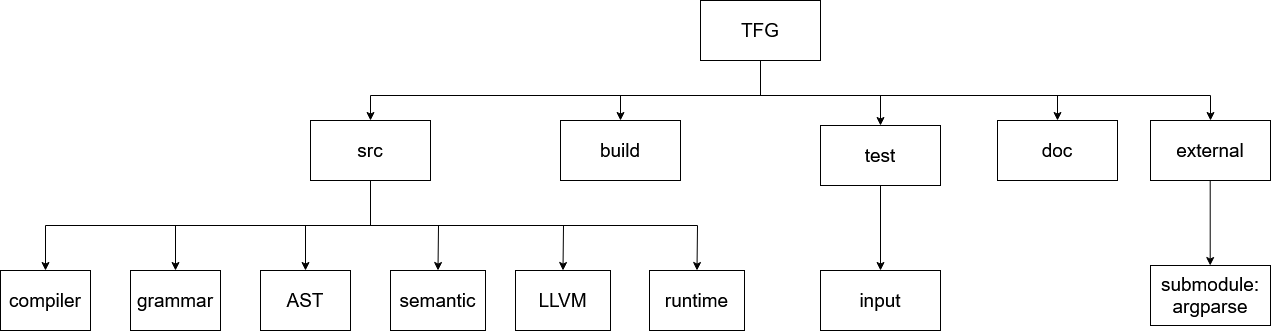

The diagram above was exported from draw.io. Its source (the exported page's mxGraphModel, read from the mxfile embedded in the PNG):
<mxGraphModel dx="2505" dy="884" grid="1" gridSize="10" guides="1" tooltips="1" connect="1" arrows="1" fold="1" page="1" pageScale="1" pageWidth="827" pageHeight="1169" math="0" shadow="0">
  <root>
    <mxCell id="0" />
    <mxCell id="1" parent="0" />
    <mxCell id="vRsuZeY3WgC5IFwxaYeb-1" parent="1" style="rounded=0;whiteSpace=wrap;html=1;fontSize=19;" value="TFG" vertex="1">
      <mxGeometry height="60" width="120" x="570" y="255" as="geometry" />
    </mxCell>
    <mxCell id="vRsuZeY3WgC5IFwxaYeb-2" parent="1" style="rounded=0;whiteSpace=wrap;html=1;fontSize=19;" value="src" vertex="1">
      <mxGeometry height="60" width="120" x="180" y="375" as="geometry" />
    </mxCell>
    <mxCell id="vRsuZeY3WgC5IFwxaYeb-3" parent="1" style="rounded=0;whiteSpace=wrap;html=1;fontSize=19;" value="build" vertex="1">
      <mxGeometry height="60" width="120" x="430" y="375" as="geometry" />
    </mxCell>
    <mxCell id="vRsuZeY3WgC5IFwxaYeb-4" parent="1" style="rounded=0;whiteSpace=wrap;html=1;fontSize=19;" value="grammar" vertex="1">
      <mxGeometry height="60" width="90" y="525" as="geometry" />
    </mxCell>
    <mxCell id="vRsuZeY3WgC5IFwxaYeb-6" parent="1" style="rounded=0;whiteSpace=wrap;html=1;fontSize=19;" value="AST" vertex="1">
      <mxGeometry height="60" width="90" x="130" y="525" as="geometry" />
    </mxCell>
    <mxCell id="vRsuZeY3WgC5IFwxaYeb-7" parent="1" style="rounded=0;whiteSpace=wrap;html=1;fontSize=19;" value="semantic" vertex="1">
      <mxGeometry height="60" width="95" x="260" y="525" as="geometry" />
    </mxCell>
    <mxCell id="vRsuZeY3WgC5IFwxaYeb-11" edge="1" parent="1" source="vRsuZeY3WgC5IFwxaYeb-2" style="endArrow=classic;html=1;rounded=0;exitX=0.5;exitY=1;exitDx=0;exitDy=0;entryX=0.5;entryY=0;entryDx=0;entryDy=0;fontSize=19;" target="vRsuZeY3WgC5IFwxaYeb-4" value="">
      <mxGeometry height="50" relative="1" width="50" as="geometry">
        <Array as="points">
          <mxPoint x="240" y="480" />
          <mxPoint x="45" y="480" />
        </Array>
        <mxPoint x="340" y="505" as="sourcePoint" />
        <mxPoint x="390" y="455" as="targetPoint" />
      </mxGeometry>
    </mxCell>
    <mxCell id="vRsuZeY3WgC5IFwxaYeb-12" edge="1" parent="1" source="vRsuZeY3WgC5IFwxaYeb-2" style="endArrow=classic;html=1;rounded=0;exitX=0.5;exitY=1;exitDx=0;exitDy=0;entryX=0.5;entryY=0;entryDx=0;entryDy=0;fontSize=19;" target="vRsuZeY3WgC5IFwxaYeb-6" value="">
      <mxGeometry height="50" relative="1" width="50" as="geometry">
        <Array as="points">
          <mxPoint x="240" y="480" />
          <mxPoint x="175" y="480" />
        </Array>
        <mxPoint x="330" y="495" as="sourcePoint" />
        <mxPoint x="380" y="445" as="targetPoint" />
      </mxGeometry>
    </mxCell>
    <mxCell id="vRsuZeY3WgC5IFwxaYeb-14" edge="1" parent="1" source="vRsuZeY3WgC5IFwxaYeb-1" style="endArrow=classic;html=1;rounded=0;exitX=0.5;exitY=1;exitDx=0;exitDy=0;entryX=0.5;entryY=0;entryDx=0;entryDy=0;fontSize=19;" target="vRsuZeY3WgC5IFwxaYeb-3" value="">
      <mxGeometry height="50" relative="1" width="50" as="geometry">
        <Array as="points">
          <mxPoint x="630" y="350" />
          <mxPoint x="490" y="350" />
        </Array>
        <mxPoint x="714" y="315" as="sourcePoint" />
        <mxPoint x="940" y="445" as="targetPoint" />
      </mxGeometry>
    </mxCell>
    <mxCell id="vRsuZeY3WgC5IFwxaYeb-15" edge="1" parent="1" source="vRsuZeY3WgC5IFwxaYeb-1" style="endArrow=classic;html=1;rounded=0;exitX=0.5;exitY=1;exitDx=0;exitDy=0;entryX=0.5;entryY=0;entryDx=0;entryDy=0;fontSize=19;" target="vRsuZeY3WgC5IFwxaYeb-2" value="">
      <mxGeometry height="50" relative="1" width="50" as="geometry">
        <Array as="points">
          <mxPoint x="630" y="350" />
          <mxPoint x="240" y="350" />
        </Array>
        <mxPoint x="714" y="315" as="sourcePoint" />
        <mxPoint x="530" y="275" as="targetPoint" />
      </mxGeometry>
    </mxCell>
    <mxCell id="vRsuZeY3WgC5IFwxaYeb-19" edge="1" parent="1" source="vRsuZeY3WgC5IFwxaYeb-1" style="endArrow=classic;html=1;rounded=0;exitX=0.5;exitY=1;exitDx=0;exitDy=0;entryX=0.5;entryY=0;entryDx=0;entryDy=0;fontSize=19;" target="vRsuZeY3WgC5IFwxaYeb-8" value="">
      <mxGeometry height="50" relative="1" width="50" as="geometry">
        <Array as="points">
          <mxPoint x="630" y="350" />
          <mxPoint x="750" y="350" />
        </Array>
        <mxPoint x="714" y="315" as="sourcePoint" />
        <mxPoint x="1170" y="535" as="targetPoint" />
      </mxGeometry>
    </mxCell>
    <mxCell id="vRsuZeY3WgC5IFwxaYeb-8" parent="1" style="rounded=0;whiteSpace=wrap;html=1;fontSize=19;" value="test" vertex="1">
      <mxGeometry height="60" width="120" x="690" y="380" as="geometry" />
    </mxCell>
    <mxCell id="EHaof_7wz3dqK86Q9UEc-1" parent="1" style="rounded=0;whiteSpace=wrap;html=1;fontSize=19;" value="doc" vertex="1">
      <mxGeometry height="60" width="120" x="867" y="375" as="geometry" />
    </mxCell>
    <mxCell id="EHaof_7wz3dqK86Q9UEc-2" edge="1" parent="1" source="vRsuZeY3WgC5IFwxaYeb-1" style="endArrow=classic;html=1;rounded=0;exitX=0.5;exitY=1;exitDx=0;exitDy=0;entryX=0.5;entryY=0;entryDx=0;entryDy=0;fontSize=19;" target="EHaof_7wz3dqK86Q9UEc-1" value="">
      <mxGeometry height="50" relative="1" width="50" as="geometry">
        <Array as="points">
          <mxPoint x="630" y="350" />
          <mxPoint x="927" y="350" />
        </Array>
        <mxPoint x="714" y="315" as="sourcePoint" />
        <mxPoint x="1431" y="340" as="targetPoint" />
      </mxGeometry>
    </mxCell>
    <mxCell id="EHaof_7wz3dqK86Q9UEc-3" parent="1" style="rounded=0;whiteSpace=wrap;html=1;fontSize=19;" value="LLVM" vertex="1">
      <mxGeometry height="60" width="95" x="385" y="525" as="geometry" />
    </mxCell>
    <mxCell id="EHaof_7wz3dqK86Q9UEc-4" edge="1" parent="1" style="endArrow=classic;html=1;rounded=0;fontSize=19;entryX=0.5;entryY=0;entryDx=0;entryDy=0;" target="EHaof_7wz3dqK86Q9UEc-3" value="">
      <mxGeometry height="50" relative="1" width="50" as="geometry">
        <Array as="points">
          <mxPoint x="240" y="480" />
          <mxPoint x="433" y="480" />
        </Array>
        <mxPoint x="240" y="440" as="sourcePoint" />
        <mxPoint x="530" y="530" as="targetPoint" />
      </mxGeometry>
    </mxCell>
    <mxCell id="vzzk6lHXQxNIdtREi2GA-1" parent="1" style="rounded=0;whiteSpace=wrap;html=1;fontSize=19;" value="compiler" vertex="1">
      <mxGeometry height="60" width="90" x="-130" y="525" as="geometry" />
    </mxCell>
    <mxCell id="vzzk6lHXQxNIdtREi2GA-2" parent="1" style="rounded=0;whiteSpace=wrap;html=1;fontSize=19;" value="&lt;div&gt;runtime&lt;/div&gt;" vertex="1">
      <mxGeometry height="60" width="95" x="519" y="525" as="geometry" />
    </mxCell>
    <mxCell id="vzzk6lHXQxNIdtREi2GA-4" parent="1" style="rounded=0;whiteSpace=wrap;html=1;fontSize=19;" value="input" vertex="1">
      <mxGeometry height="60" width="120" x="690" y="525" as="geometry" />
    </mxCell>
    <mxCell id="vzzk6lHXQxNIdtREi2GA-5" parent="1" style="rounded=0;whiteSpace=wrap;html=1;fontSize=19;" value="external" vertex="1">
      <mxGeometry height="60" width="120" x="1020" y="375" as="geometry" />
    </mxCell>
    <mxCell id="vzzk6lHXQxNIdtREi2GA-6" parent="1" style="rounded=0;whiteSpace=wrap;html=1;fontSize=19;" value="submodule: argparse" vertex="1">
      <mxGeometry height="60" width="120" x="1020" y="520" as="geometry" />
    </mxCell>
    <mxCell id="vzzk6lHXQxNIdtREi2GA-9" edge="1" parent="1" style="endArrow=classic;html=1;rounded=0;fontSize=19;entryX=0.5;entryY=0;entryDx=0;entryDy=0;" target="vzzk6lHXQxNIdtREi2GA-4" value="">
      <mxGeometry height="50" relative="1" width="50" as="geometry">
        <Array as="points" />
        <mxPoint x="750" y="440" as="sourcePoint" />
        <mxPoint x="943" y="525" as="targetPoint" />
      </mxGeometry>
    </mxCell>
    <mxCell id="vzzk6lHXQxNIdtREi2GA-10" edge="1" parent="1" source="vRsuZeY3WgC5IFwxaYeb-1" style="endArrow=classic;html=1;rounded=0;exitX=0.5;exitY=1;exitDx=0;exitDy=0;entryX=0.5;entryY=0;entryDx=0;entryDy=0;fontSize=19;" target="vzzk6lHXQxNIdtREi2GA-5" value="">
      <mxGeometry height="50" relative="1" width="50" as="geometry">
        <Array as="points">
          <mxPoint x="630" y="350" />
          <mxPoint x="1080" y="350" />
        </Array>
        <mxPoint x="715.6799999999998" y="319.02" as="sourcePoint" />
        <mxPoint x="1083" y="350" as="targetPoint" />
      </mxGeometry>
    </mxCell>
    <mxCell id="vzzk6lHXQxNIdtREi2GA-11" edge="1" parent="1" style="endArrow=classic;html=1;rounded=0;fontSize=19;entryX=0.5;entryY=0;entryDx=0;entryDy=0;" value="">
      <mxGeometry height="50" relative="1" width="50" as="geometry">
        <Array as="points" />
        <mxPoint x="1079.71" y="435" as="sourcePoint" />
        <mxPoint x="1079.71" y="520" as="targetPoint" />
      </mxGeometry>
    </mxCell>
    <mxCell id="vzzk6lHXQxNIdtREi2GA-12" edge="1" parent="1" source="vRsuZeY3WgC5IFwxaYeb-2" style="endArrow=classic;html=1;rounded=0;exitX=0.5;exitY=1;exitDx=0;exitDy=0;entryX=0.5;entryY=0;entryDx=0;entryDy=0;fontSize=19;" target="vzzk6lHXQxNIdtREi2GA-1" value="">
      <mxGeometry height="50" relative="1" width="50" as="geometry">
        <Array as="points">
          <mxPoint x="240" y="480" />
          <mxPoint x="-85" y="480" />
        </Array>
        <mxPoint x="115" y="435" as="sourcePoint" />
        <mxPoint x="-80" y="525" as="targetPoint" />
      </mxGeometry>
    </mxCell>
    <mxCell id="vzzk6lHXQxNIdtREi2GA-13" edge="1" parent="1" style="endArrow=classic;html=1;rounded=0;fontSize=19;entryX=0.5;entryY=0;entryDx=0;entryDy=0;" target="vRsuZeY3WgC5IFwxaYeb-7" value="">
      <mxGeometry height="50" relative="1" width="50" as="geometry">
        <Array as="points">
          <mxPoint x="240" y="480" />
          <mxPoint x="308" y="480" />
        </Array>
        <mxPoint x="240" y="440" as="sourcePoint" />
        <mxPoint x="433" y="525" as="targetPoint" />
      </mxGeometry>
    </mxCell>
    <mxCell id="vzzk6lHXQxNIdtREi2GA-14" edge="1" parent="1" source="vRsuZeY3WgC5IFwxaYeb-2" style="endArrow=classic;html=1;rounded=0;fontSize=19;entryX=0.5;entryY=0;entryDx=0;entryDy=0;exitX=0.5;exitY=1;exitDx=0;exitDy=0;" target="vzzk6lHXQxNIdtREi2GA-2" value="">
      <mxGeometry height="50" relative="1" width="50" as="geometry">
        <Array as="points">
          <mxPoint x="240" y="480" />
          <mxPoint x="567" y="480" />
        </Array>
        <mxPoint x="372.5" y="435" as="sourcePoint" />
        <mxPoint x="565.5" y="520" as="targetPoint" />
      </mxGeometry>
    </mxCell>
  </root>
</mxGraphModel>